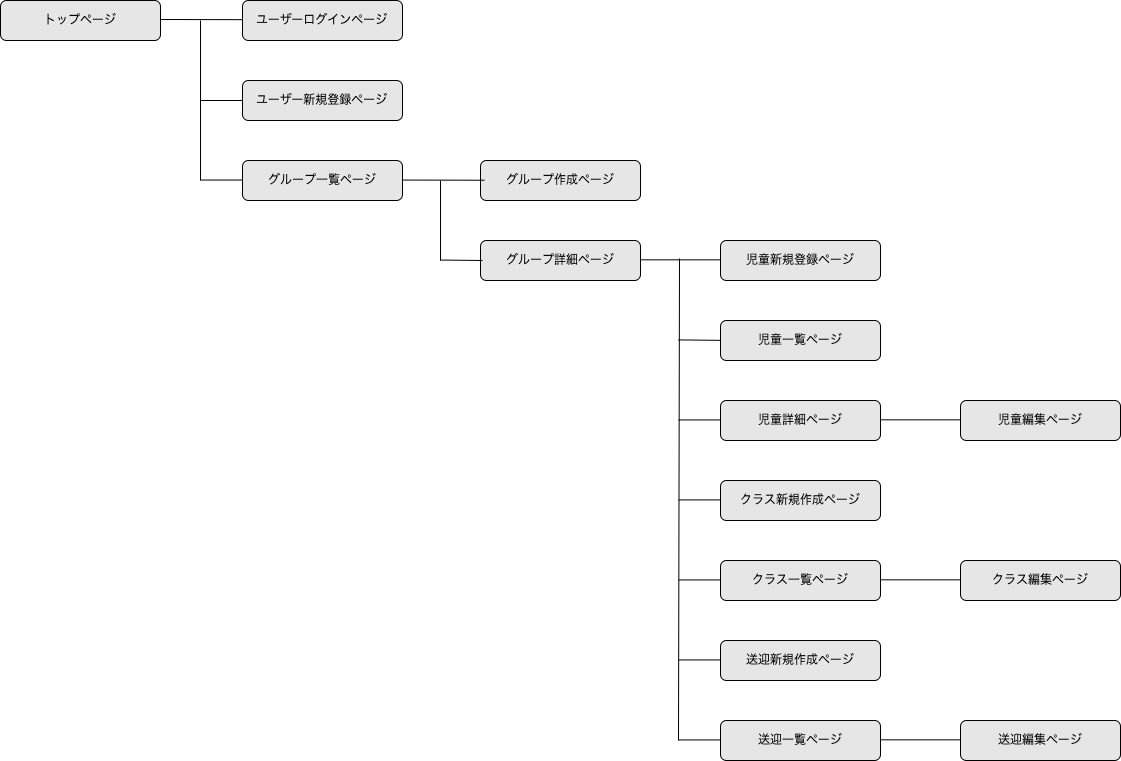

The diagram above was exported from draw.io. Its source (the exported page's mxGraphModel, read from the mxfile embedded in the PNG):
<mxGraphModel dx="785" dy="711" grid="1" gridSize="10" guides="1" tooltips="1" connect="1" arrows="1" fold="1" page="1" pageScale="1" pageWidth="1169" pageHeight="827" background="#ffffff" math="0" shadow="0">
  <root>
    <mxCell id="0" />
    <mxCell id="1" parent="0" />
    <mxCell id="2" value="トップページ" style="rounded=1;whiteSpace=wrap;html=1;fillColor=#E6E6E6;fontColor=#000000;strokeWidth=1;strokeColor=#000000;movable=1;cloneable=1;deletable=1;snapToPoint=0;" parent="1" vertex="1">
      <mxGeometry x="40" y="40" width="160" height="40" as="geometry" />
    </mxCell>
    <mxCell id="3" value="グループ詳細ページ" style="rounded=1;whiteSpace=wrap;html=1;fillColor=#E6E6E6;fontColor=#000000;strokeWidth=1;strokeColor=#000000;movable=1;cloneable=1;deletable=1;snapToPoint=0;" parent="1" vertex="1">
      <mxGeometry x="520" y="280" width="160" height="40" as="geometry" />
    </mxCell>
    <mxCell id="4" value="ユーザー新規登録ページ" style="rounded=1;whiteSpace=wrap;html=1;fillColor=#E6E6E6;fontColor=#000000;strokeWidth=1;strokeColor=#000000;movable=1;cloneable=1;deletable=1;snapToPoint=0;" parent="1" vertex="1">
      <mxGeometry x="282" y="120" width="160" height="40" as="geometry" />
    </mxCell>
    <mxCell id="5" value="ユーザーログインページ" style="rounded=1;whiteSpace=wrap;html=1;fillColor=#E6E6E6;fontColor=#000000;strokeWidth=1;strokeColor=#000000;movable=1;cloneable=1;deletable=1;snapToPoint=0;" parent="1" vertex="1">
      <mxGeometry x="282" y="40" width="160" height="40" as="geometry" />
    </mxCell>
    <mxCell id="6" value="児童新規登録ページ" style="rounded=1;whiteSpace=wrap;html=1;fillColor=#E6E6E6;fontColor=#000000;strokeWidth=1;strokeColor=#000000;movable=1;cloneable=1;deletable=1;snapToPoint=0;" parent="1" vertex="1">
      <mxGeometry x="760" y="280" width="160" height="40" as="geometry" />
    </mxCell>
    <mxCell id="10" value="クラス一覧ページ" style="rounded=1;whiteSpace=wrap;html=1;fillColor=#E6E6E6;fontColor=#000000;strokeWidth=1;strokeColor=#000000;movable=1;cloneable=1;deletable=1;snapToPoint=0;" parent="1" vertex="1">
      <mxGeometry x="760" y="600" width="160" height="40" as="geometry" />
    </mxCell>
    <mxCell id="11" value="児童詳細ページ" style="rounded=1;whiteSpace=wrap;html=1;fillColor=#E6E6E6;fontColor=#000000;strokeWidth=1;strokeColor=#000000;movable=1;cloneable=1;deletable=1;snapToPoint=0;" parent="1" vertex="1">
      <mxGeometry x="760" y="440" width="160" height="40" as="geometry" />
    </mxCell>
    <mxCell id="12" value="送迎新規作成ページ" style="rounded=1;whiteSpace=wrap;html=1;fillColor=#E6E6E6;fontColor=#000000;strokeWidth=1;strokeColor=#000000;movable=1;cloneable=1;deletable=1;snapToPoint=0;" parent="1" vertex="1">
      <mxGeometry x="760" y="680" width="160" height="40" as="geometry" />
    </mxCell>
    <mxCell id="13" value="送迎一覧ページ" style="rounded=1;whiteSpace=wrap;html=1;fillColor=#E6E6E6;fontColor=#000000;strokeWidth=1;strokeColor=#000000;movable=1;cloneable=1;deletable=1;snapToPoint=0;" parent="1" vertex="1">
      <mxGeometry x="760" y="760" width="160" height="40" as="geometry" />
    </mxCell>
    <mxCell id="14" value="クラス新規作成ページ" style="rounded=1;whiteSpace=wrap;html=1;fillColor=#E6E6E6;fontColor=#000000;strokeWidth=1;strokeColor=#000000;movable=1;cloneable=1;deletable=1;snapToPoint=0;" parent="1" vertex="1">
      <mxGeometry x="760" y="520" width="160" height="40" as="geometry" />
    </mxCell>
    <mxCell id="15" value="送迎編集ページ" style="rounded=1;whiteSpace=wrap;html=1;fillColor=#E6E6E6;fontColor=#000000;strokeWidth=1;strokeColor=#000000;movable=1;cloneable=1;deletable=1;snapToPoint=0;" parent="1" vertex="1">
      <mxGeometry x="1000" y="760" width="160" height="40" as="geometry" />
    </mxCell>
    <mxCell id="16" value="クラス編集ページ" style="rounded=1;whiteSpace=wrap;html=1;fillColor=#E6E6E6;fontColor=#000000;strokeWidth=1;strokeColor=#000000;movable=1;cloneable=1;deletable=1;snapToPoint=0;" parent="1" vertex="1">
      <mxGeometry x="1000" y="600" width="160" height="40" as="geometry" />
    </mxCell>
    <mxCell id="18" value="児童編集ページ" style="rounded=1;whiteSpace=wrap;html=1;fillColor=#E6E6E6;fontColor=#000000;strokeWidth=1;strokeColor=#000000;movable=1;cloneable=1;deletable=1;snapToPoint=0;" parent="1" vertex="1">
      <mxGeometry x="1000" y="440" width="160" height="40" as="geometry" />
    </mxCell>
    <mxCell id="33" value="" style="endArrow=none;html=1;rounded=0;fontFamily=Helvetica;fontSize=12;fontColor=#000000;strokeColor=#000000;strokeWidth=1;" parent="1" edge="1">
      <mxGeometry width="50" height="50" relative="1" as="geometry">
        <mxPoint x="240" y="220" as="sourcePoint" />
        <mxPoint x="240" y="60" as="targetPoint" />
      </mxGeometry>
    </mxCell>
    <mxCell id="36" value="" style="endArrow=none;html=1;rounded=0;fontFamily=Helvetica;fontSize=12;fontColor=#000000;strokeColor=#000000;strokeWidth=1;entryX=0;entryY=0.5;entryDx=0;entryDy=0;exitX=1;exitY=0.5;exitDx=0;exitDy=0;" parent="1" edge="1">
      <mxGeometry width="50" height="50" relative="1" as="geometry">
        <mxPoint x="680" y="299.33000000000004" as="sourcePoint" />
        <mxPoint x="760" y="299.33000000000004" as="targetPoint" />
      </mxGeometry>
    </mxCell>
    <mxCell id="38" value="" style="endArrow=none;html=1;rounded=0;fontFamily=Helvetica;fontSize=12;fontColor=#000000;strokeColor=#000000;strokeWidth=1;entryX=0;entryY=0.5;entryDx=0;entryDy=0;exitX=1;exitY=0.5;exitDx=0;exitDy=0;" parent="1" edge="1">
      <mxGeometry width="50" height="50" relative="1" as="geometry">
        <mxPoint x="920" y="459.33000000000004" as="sourcePoint" />
        <mxPoint x="1000" y="459.33000000000004" as="targetPoint" />
      </mxGeometry>
    </mxCell>
    <mxCell id="39" value="" style="endArrow=none;html=1;rounded=0;fontFamily=Helvetica;fontSize=12;fontColor=#000000;strokeColor=#000000;strokeWidth=1;entryX=0;entryY=0.5;entryDx=0;entryDy=0;exitX=1;exitY=0.5;exitDx=0;exitDy=0;" parent="1" edge="1">
      <mxGeometry width="50" height="50" relative="1" as="geometry">
        <mxPoint x="920" y="619.3299999999999" as="sourcePoint" />
        <mxPoint x="1000" y="619.3299999999999" as="targetPoint" />
      </mxGeometry>
    </mxCell>
    <mxCell id="40" value="" style="endArrow=none;html=1;rounded=0;fontFamily=Helvetica;fontSize=12;fontColor=#000000;strokeColor=#000000;strokeWidth=1;entryX=0;entryY=0.5;entryDx=0;entryDy=0;exitX=1;exitY=0.5;exitDx=0;exitDy=0;" parent="1" edge="1">
      <mxGeometry width="50" height="50" relative="1" as="geometry">
        <mxPoint x="920" y="779.3299999999999" as="sourcePoint" />
        <mxPoint x="1000" y="779.3299999999999" as="targetPoint" />
      </mxGeometry>
    </mxCell>
    <mxCell id="49" value="" style="endArrow=none;html=1;rounded=0;fontFamily=Helvetica;fontSize=12;fontColor=#000000;strokeColor=#000000;strokeWidth=1;" parent="1" edge="1">
      <mxGeometry width="50" height="50" relative="1" as="geometry">
        <mxPoint x="718" y="780" as="sourcePoint" />
        <mxPoint x="719" y="298" as="targetPoint" />
      </mxGeometry>
    </mxCell>
    <mxCell id="50" value="" style="endArrow=none;html=1;rounded=0;fontFamily=Helvetica;fontSize=12;fontColor=#000000;strokeColor=#000000;strokeWidth=1;entryX=0;entryY=0.5;entryDx=0;entryDy=0;" parent="1" target="4" edge="1">
      <mxGeometry width="50" height="50" relative="1" as="geometry">
        <mxPoint x="240" y="140" as="sourcePoint" />
        <mxPoint x="518" y="228" as="targetPoint" />
      </mxGeometry>
    </mxCell>
    <mxCell id="51" value="" style="endArrow=none;html=1;rounded=0;fontFamily=Helvetica;fontSize=12;fontColor=#000000;strokeColor=#000000;strokeWidth=1;entryX=0;entryY=0.5;entryDx=0;entryDy=0;" parent="1" edge="1">
      <mxGeometry width="50" height="50" relative="1" as="geometry">
        <mxPoint x="480" y="299.55" as="sourcePoint" />
        <mxPoint x="522" y="299.99" as="targetPoint" />
      </mxGeometry>
    </mxCell>
    <mxCell id="52" value="" style="endArrow=none;html=1;rounded=0;fontFamily=Helvetica;fontSize=12;fontColor=#000000;strokeColor=#000000;strokeWidth=1;entryX=0;entryY=0.5;entryDx=0;entryDy=0;" parent="1" edge="1">
      <mxGeometry width="50" height="50" relative="1" as="geometry">
        <mxPoint x="718" y="459.44000000000005" as="sourcePoint" />
        <mxPoint x="760" y="459.44000000000005" as="targetPoint" />
      </mxGeometry>
    </mxCell>
    <mxCell id="53" value="" style="endArrow=none;html=1;rounded=0;fontFamily=Helvetica;fontSize=12;fontColor=#000000;strokeColor=#000000;strokeWidth=1;entryX=0;entryY=0.5;entryDx=0;entryDy=0;" parent="1" edge="1">
      <mxGeometry width="50" height="50" relative="1" as="geometry">
        <mxPoint x="718" y="619.44" as="sourcePoint" />
        <mxPoint x="760" y="619.44" as="targetPoint" />
      </mxGeometry>
    </mxCell>
    <mxCell id="54" value="" style="endArrow=none;html=1;rounded=0;fontFamily=Helvetica;fontSize=12;fontColor=#000000;strokeColor=#000000;strokeWidth=1;entryX=0;entryY=0.5;entryDx=0;entryDy=0;" parent="1" edge="1">
      <mxGeometry width="50" height="50" relative="1" as="geometry">
        <mxPoint x="718" y="699.44" as="sourcePoint" />
        <mxPoint x="760" y="699.44" as="targetPoint" />
      </mxGeometry>
    </mxCell>
    <mxCell id="56" value="" style="endArrow=none;html=1;rounded=0;fontFamily=Helvetica;fontSize=12;fontColor=#000000;strokeColor=#000000;strokeWidth=1;entryX=0;entryY=0.5;entryDx=0;entryDy=0;" parent="1" edge="1">
      <mxGeometry width="50" height="50" relative="1" as="geometry">
        <mxPoint x="718" y="779.44" as="sourcePoint" />
        <mxPoint x="760" y="779.44" as="targetPoint" />
      </mxGeometry>
    </mxCell>
    <mxCell id="60" value="" style="endArrow=none;html=1;rounded=0;fontFamily=Helvetica;fontSize=12;fontColor=#000000;strokeColor=#000000;strokeWidth=1;entryX=0;entryY=0.5;entryDx=0;entryDy=0;" parent="1" edge="1">
      <mxGeometry width="50" height="50" relative="1" as="geometry">
        <mxPoint x="717.9999999999998" y="539.4100000000001" as="sourcePoint" />
        <mxPoint x="760" y="539.4100000000001" as="targetPoint" />
      </mxGeometry>
    </mxCell>
    <mxCell id="61" value="グループ一覧ページ" style="rounded=1;whiteSpace=wrap;html=1;fillColor=#E6E6E6;fontColor=#000000;strokeWidth=1;strokeColor=#000000;movable=1;cloneable=1;deletable=1;snapToPoint=0;" parent="1" vertex="1">
      <mxGeometry x="282" y="200" width="160" height="40" as="geometry" />
    </mxCell>
    <mxCell id="62" value="グループ作成ページ" style="rounded=1;whiteSpace=wrap;html=1;fillColor=#E6E6E6;fontColor=#000000;strokeWidth=1;strokeColor=#000000;movable=1;cloneable=1;deletable=1;snapToPoint=0;" parent="1" vertex="1">
      <mxGeometry x="520" y="200" width="160" height="40" as="geometry" />
    </mxCell>
    <mxCell id="63" value="" style="endArrow=none;html=1;rounded=0;fontFamily=Helvetica;fontSize=12;fontColor=#000000;strokeColor=#000000;strokeWidth=1;entryX=0;entryY=0.5;entryDx=0;entryDy=0;" parent="1" edge="1">
      <mxGeometry width="50" height="50" relative="1" as="geometry">
        <mxPoint x="200" y="59" as="sourcePoint" />
        <mxPoint x="281.9999999999998" y="59.16999999999993" as="targetPoint" />
      </mxGeometry>
    </mxCell>
    <mxCell id="64" value="" style="endArrow=none;html=1;rounded=0;fontFamily=Helvetica;fontSize=12;fontColor=#000000;strokeColor=#000000;strokeWidth=1;entryX=0;entryY=0.5;entryDx=0;entryDy=0;" parent="1" edge="1">
      <mxGeometry width="50" height="50" relative="1" as="geometry">
        <mxPoint x="442" y="219.55" as="sourcePoint" />
        <mxPoint x="523.9999999999998" y="219.71999999999997" as="targetPoint" />
      </mxGeometry>
    </mxCell>
    <mxCell id="65" value="" style="endArrow=none;html=1;rounded=0;fontFamily=Helvetica;fontSize=12;fontColor=#000000;strokeColor=#000000;strokeWidth=1;entryX=0;entryY=0.5;entryDx=0;entryDy=0;" parent="1" edge="1">
      <mxGeometry width="50" height="50" relative="1" as="geometry">
        <mxPoint x="240" y="219.55" as="sourcePoint" />
        <mxPoint x="282" y="219.55" as="targetPoint" />
      </mxGeometry>
    </mxCell>
    <mxCell id="67" value="児童一覧ページ" style="rounded=1;whiteSpace=wrap;html=1;fillColor=#E6E6E6;fontColor=#000000;strokeWidth=1;strokeColor=#000000;movable=1;cloneable=1;deletable=1;snapToPoint=0;" parent="1" vertex="1">
      <mxGeometry x="760" y="360" width="160" height="40" as="geometry" />
    </mxCell>
    <mxCell id="68" value="" style="endArrow=none;html=1;rounded=0;fontFamily=Helvetica;fontSize=12;fontColor=#000000;strokeColor=#000000;strokeWidth=1;entryX=0;entryY=0.5;entryDx=0;entryDy=0;" parent="1" edge="1">
      <mxGeometry width="50" height="50" relative="1" as="geometry">
        <mxPoint x="718" y="379.40999999999997" as="sourcePoint" />
        <mxPoint x="760" y="379.85" as="targetPoint" />
      </mxGeometry>
    </mxCell>
    <mxCell id="69" value="" style="endArrow=none;html=1;rounded=0;fontFamily=Helvetica;fontSize=12;fontColor=#000000;strokeColor=#000000;strokeWidth=1;" parent="1" edge="1">
      <mxGeometry width="50" height="50" relative="1" as="geometry">
        <mxPoint x="480" y="300" as="sourcePoint" />
        <mxPoint x="480" y="220" as="targetPoint" />
      </mxGeometry>
    </mxCell>
  </root>
</mxGraphModel>